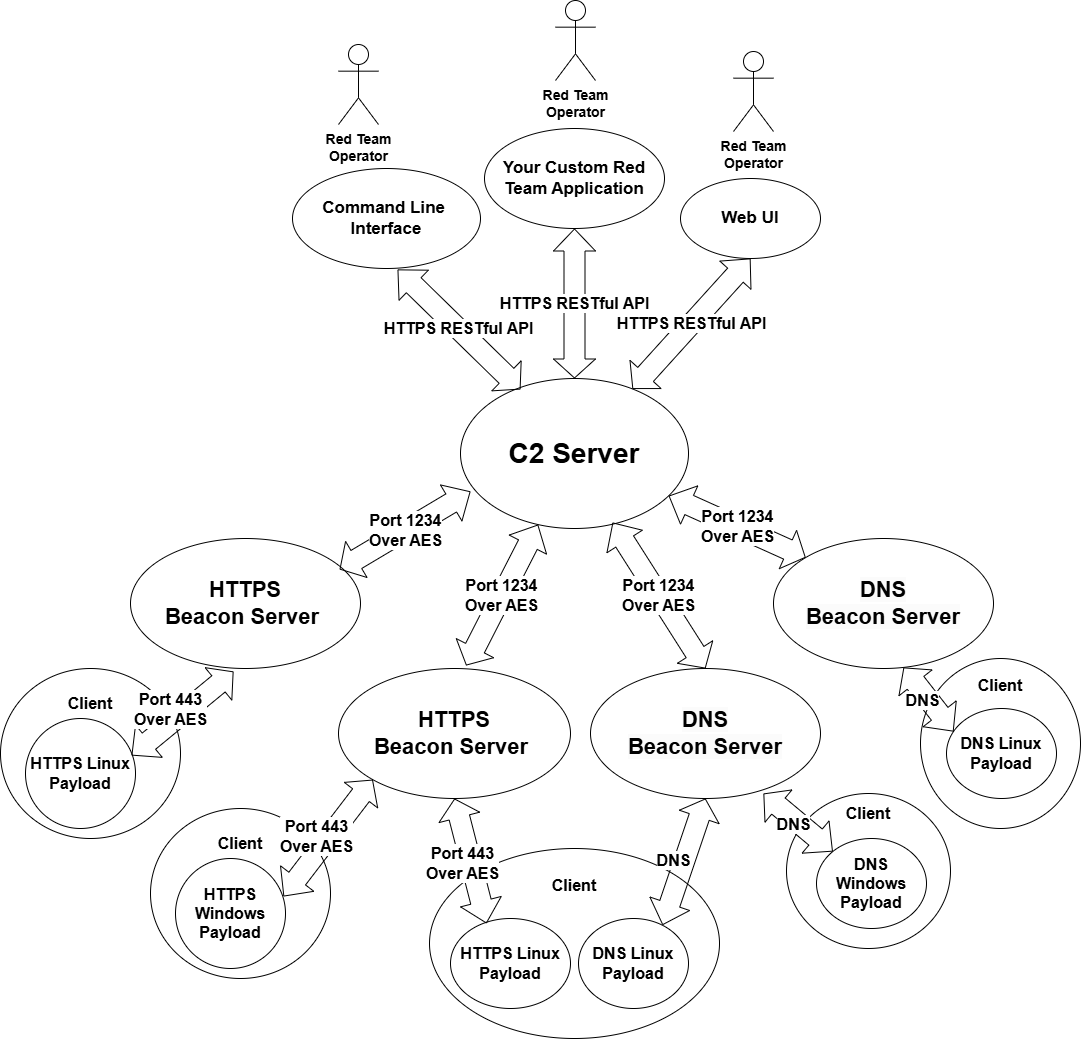

The diagram above was exported from draw.io. Its source (the exported page's mxGraphModel, read from the mxfile embedded in the PNG):
<mxGraphModel dx="1703" dy="1893" grid="1" gridSize="10" guides="1" tooltips="1" connect="1" arrows="1" fold="1" page="1" pageScale="1" pageWidth="1100" pageHeight="850" background="none" math="0" shadow="0">
  <root>
    <mxCell id="0" />
    <mxCell id="1" parent="0" />
    <mxCell id="f10I-jRS1VyZ5w-ahNmU-36" parent="1" style="ellipse;whiteSpace=wrap;html=1;rotation=0;fillColor=none;align=center;" value="&lt;div style=&quot;&quot;&gt;&lt;b style=&quot;border-color: rgb(218, 218, 218); color: rgb(0, 0, 0); font-size: 22px; background-color: rgb(251, 251, 251);&quot;&gt;DNS&lt;/b&gt;&lt;/div&gt;&lt;b style=&quot;color: rgb(0, 0, 0); border-color: rgb(218, 218, 218); font-size: 22px; background-color: rgb(251, 251, 251);&quot;&gt;Beacon Server&lt;/b&gt;" vertex="1">
      <mxGeometry height="130" width="230" x="1050" y="280" as="geometry" />
    </mxCell>
    <mxCell id="f10I-jRS1VyZ5w-ahNmU-34" parent="1" style="ellipse;whiteSpace=wrap;html=1;fillColor=none;rotation=0;" value="&lt;div&gt;&lt;font style=&quot;font-size: 22px;&quot;&gt;&lt;b&gt;HTTPS&lt;/b&gt;&lt;/font&gt;&lt;/div&gt;&lt;font style=&quot;font-size: 22px;&quot;&gt;&lt;b&gt;Beacon Server&amp;nbsp;&lt;/b&gt;&lt;/font&gt;" vertex="1">
      <mxGeometry height="130" width="230" x="590" y="150" as="geometry" />
    </mxCell>
    <mxCell id="f10I-jRS1VyZ5w-ahNmU-7" parent="1" style="ellipse;whiteSpace=wrap;html=1;fillColor=none;" value="&lt;b&gt;&lt;font style=&quot;font-size: 28px;&quot;&gt;C2 Server&lt;/font&gt;&lt;/b&gt;" vertex="1">
      <mxGeometry height="150" width="228" x="920" y="-10" as="geometry" />
    </mxCell>
    <mxCell id="7Bd_LXIyFPEnioxR7AC6-4" edge="1" parent="1" source="f10I-jRS1VyZ5w-ahNmU-7" style="shape=flexArrow;endArrow=classic;startArrow=classic;html=1;rounded=0;width=21;endSize=7;exitX=0.263;exitY=0.073;exitDx=0;exitDy=0;exitPerimeter=0;fontSize=12;entryX=0.559;entryY=1.01;entryDx=0;entryDy=0;entryPerimeter=0;" target="RqCCdYdrKhqrm5j8Wozh-9" value="&lt;font style=&quot;font-size: 16px;&quot;&gt;&lt;b style=&quot;&quot;&gt;HTTPS RESTful API&lt;/b&gt;&lt;/font&gt;">
      <mxGeometry height="100" relative="1" width="100" as="geometry">
        <mxPoint x="1090" y="90.71000000000012" as="sourcePoint" />
        <mxPoint x="800" y="-140" as="targetPoint" />
      </mxGeometry>
    </mxCell>
    <mxCell id="7Bd_LXIyFPEnioxR7AC6-5" parent="1" style="shape=umlActor;verticalLabelPosition=bottom;verticalAlign=top;html=1;outlineConnect=0;fontStyle=1;fontSize=14;" value="Red Team&lt;div&gt;Operator&lt;/div&gt;" vertex="1">
      <mxGeometry height="80" width="40" x="798" y="-344" as="geometry" />
    </mxCell>
    <mxCell id="f10I-jRS1VyZ5w-ahNmU-12" edge="1" parent="1" style="edgeStyle=orthogonalEdgeStyle;rounded=0;orthogonalLoop=1;jettySize=auto;html=1;exitX=0.5;exitY=1;exitDx=0;exitDy=0;">
      <mxGeometry relative="1" as="geometry">
        <mxPoint x="875" y="70" as="sourcePoint" />
        <mxPoint x="875" y="70" as="targetPoint" />
      </mxGeometry>
    </mxCell>
    <mxCell id="f10I-jRS1VyZ5w-ahNmU-28" parent="1" style="ellipse;whiteSpace=wrap;html=1;fillColor=none;" value="&lt;b&gt;&lt;font style=&quot;font-size: 16px;&quot;&gt;Client&lt;/font&gt;&lt;/b&gt;&lt;div&gt;&lt;b&gt;&lt;br&gt;&lt;/b&gt;&lt;div&gt;&lt;br&gt;&lt;/div&gt;&lt;/div&gt;&lt;div&gt;&lt;br&gt;&lt;/div&gt;&lt;div&gt;&lt;br&gt;&lt;/div&gt;&lt;div&gt;&lt;br&gt;&lt;/div&gt;&lt;div&gt;&lt;br&gt;&lt;/div&gt;&lt;div&gt;&lt;br&gt;&lt;/div&gt;&lt;div&gt;&lt;br&gt;&lt;/div&gt;" vertex="1">
      <mxGeometry height="190" width="290" x="889" y="460" as="geometry" />
    </mxCell>
    <mxCell id="f10I-jRS1VyZ5w-ahNmU-55" edge="1" parent="1" source="f10I-jRS1VyZ5w-ahNmU-36" style="shape=flexArrow;endArrow=classic;startArrow=classic;html=1;rounded=0;width=21;endSize=7;exitX=0.5;exitY=0;exitDx=0;exitDy=0;entryX=0.667;entryY=0.96;entryDx=0;entryDy=0;entryPerimeter=0;" target="f10I-jRS1VyZ5w-ahNmU-7" value="&lt;font style=&quot;font-size: 16px;&quot;&gt;&lt;b&gt;P&lt;/b&gt;&lt;/font&gt;&lt;b style=&quot;font-size: 16px; background-color: light-dark(#ffffff, var(--ge-dark-color, #121212)); color: light-dark(rgb(0, 0, 0), rgb(255, 255, 255));&quot;&gt;ort 1234&lt;/b&gt;&lt;div&gt;&lt;font style=&quot;font-size: 16px;&quot;&gt;&lt;b&gt;Over AES&lt;/b&gt;&lt;/font&gt;&lt;/div&gt;">
      <mxGeometry height="100" relative="1" width="100" as="geometry">
        <mxPoint x="995" y="360" as="sourcePoint" />
        <mxPoint x="995" y="270" as="targetPoint" />
      </mxGeometry>
    </mxCell>
    <mxCell id="f10I-jRS1VyZ5w-ahNmU-58" edge="1" parent="1" source="f10I-jRS1VyZ5w-ahNmU-34" style="shape=flexArrow;endArrow=classic;startArrow=classic;html=1;rounded=0;width=21;endSize=7;exitX=0.909;exitY=0.238;exitDx=0;exitDy=0;exitPerimeter=0;entryX=0.044;entryY=0.753;entryDx=0;entryDy=0;entryPerimeter=0;" target="f10I-jRS1VyZ5w-ahNmU-7" value="&lt;font style=&quot;font-size: 16px;&quot;&gt;&lt;b&gt;Port 1234&lt;br&gt;Over AES&lt;/b&gt;&lt;/font&gt;">
      <mxGeometry height="100" relative="1" width="100" as="geometry">
        <mxPoint x="707.5" y="345" as="sourcePoint" />
        <mxPoint x="708.75" y="280" as="targetPoint" />
      </mxGeometry>
    </mxCell>
    <mxCell id="RqCCdYdrKhqrm5j8Wozh-7" edge="1" parent="1" source="f10I-jRS1VyZ5w-ahNmU-7" style="shape=flexArrow;endArrow=classic;startArrow=classic;html=1;rounded=0;width=21;endSize=7;fontSize=12;entryX=0.5;entryY=1;entryDx=0;entryDy=0;exitX=0.5;exitY=0;exitDx=0;exitDy=0;" target="RqCCdYdrKhqrm5j8Wozh-19" value="&lt;font style=&quot;font-size: 16px;&quot;&gt;&lt;b style=&quot;&quot;&gt;HTTPS RESTful API&lt;/b&gt;&lt;/font&gt;">
      <mxGeometry height="100" relative="1" width="100" as="geometry">
        <mxPoint x="1090" y="115.97388224878273" as="sourcePoint" />
        <mxPoint x="1350" y="120" as="targetPoint" />
      </mxGeometry>
    </mxCell>
    <mxCell id="RqCCdYdrKhqrm5j8Wozh-8" edge="1" parent="1" source="f10I-jRS1VyZ5w-ahNmU-7" style="shape=flexArrow;endArrow=classic;startArrow=classic;html=1;rounded=0;width=21;endSize=7;fontSize=12;entryX=0.5;entryY=1;entryDx=0;entryDy=0;" target="RqCCdYdrKhqrm5j8Wozh-20" value="&lt;b&gt;&lt;font style=&quot;font-size: 16px;&quot;&gt;HTTPS RESTful API&lt;/font&gt;&lt;/b&gt;">
      <mxGeometry height="100" relative="1" width="100" as="geometry">
        <mxPoint x="1090" y="131.70353366722316" as="sourcePoint" />
        <mxPoint x="1350" y="200" as="targetPoint" />
      </mxGeometry>
    </mxCell>
    <mxCell id="RqCCdYdrKhqrm5j8Wozh-9" parent="1" style="ellipse;whiteSpace=wrap;html=1;fillColor=none;" value="&lt;div&gt;&lt;span style=&quot;background-color: transparent; color: light-dark(rgb(0, 0, 0), rgb(255, 255, 255));&quot;&gt;&lt;b&gt;&lt;font style=&quot;font-size: 17px;&quot;&gt;Command Line&amp;nbsp;&lt;/font&gt;&lt;/b&gt;&lt;/span&gt;&lt;/div&gt;&lt;div&gt;&lt;span style=&quot;background-color: transparent; color: light-dark(rgb(0, 0, 0), rgb(255, 255, 255));&quot;&gt;&lt;b&gt;&lt;font style=&quot;font-size: 17px;&quot;&gt;Interface&lt;/font&gt;&lt;/b&gt;&lt;/span&gt;&lt;/div&gt;" vertex="1">
      <mxGeometry height="100" width="188" x="752" y="-220" as="geometry" />
    </mxCell>
    <mxCell id="RqCCdYdrKhqrm5j8Wozh-19" parent="1" style="ellipse;whiteSpace=wrap;html=1;fillColor=none;" value="&lt;span style=&quot;font-size: 17px;&quot;&gt;&lt;b&gt;Your Custom Red Team Application&lt;/b&gt;&lt;/span&gt;" vertex="1">
      <mxGeometry height="100" width="180" x="944" y="-260" as="geometry" />
    </mxCell>
    <mxCell id="RqCCdYdrKhqrm5j8Wozh-20" parent="1" style="ellipse;whiteSpace=wrap;html=1;fillColor=none;" value="&lt;span style=&quot;font-size: 17px;&quot;&gt;&lt;b&gt;Web UI&lt;/b&gt;&lt;/span&gt;" vertex="1">
      <mxGeometry height="80" width="140" x="1140" y="-210" as="geometry" />
    </mxCell>
    <mxCell id="RqCCdYdrKhqrm5j8Wozh-22" parent="1" style="shape=umlActor;verticalLabelPosition=bottom;verticalAlign=top;html=1;outlineConnect=0;fontStyle=1;fontSize=14;" value="Red Team&lt;div&gt;Operator&lt;/div&gt;" vertex="1">
      <mxGeometry height="80" width="40" x="1015" y="-388" as="geometry" />
    </mxCell>
    <mxCell id="RqCCdYdrKhqrm5j8Wozh-23" parent="1" style="shape=umlActor;verticalLabelPosition=bottom;verticalAlign=top;html=1;outlineConnect=0;fontStyle=1;fontSize=14;" value="Red Team&lt;div&gt;Operator&lt;/div&gt;" vertex="1">
      <mxGeometry height="80" width="40" x="1193" y="-337" as="geometry" />
    </mxCell>
    <mxCell id="RqCCdYdrKhqrm5j8Wozh-32" edge="1" parent="1" source="zWqJfOtyBPCY0MFGbkZF-8" style="shape=flexArrow;endArrow=classic;startArrow=classic;html=1;rounded=0;width=21;endSize=7;entryX=0.3;entryY=0.055;entryDx=0;entryDy=0;exitX=0.5;exitY=1;exitDx=0;exitDy=0;entryPerimeter=0;" target="zWqJfOtyBPCY0MFGbkZF-17" value="">
      <mxGeometry height="100" relative="1" width="100" as="geometry">
        <mxPoint x="783.5" y="622.5" as="sourcePoint" />
        <mxPoint x="920" y="490" as="targetPoint" />
      </mxGeometry>
    </mxCell>
    <mxCell id="RqCCdYdrKhqrm5j8Wozh-33" connectable="0" parent="RqCCdYdrKhqrm5j8Wozh-32" style="edgeLabel;html=1;align=center;verticalAlign=middle;resizable=0;points=[];" value="&lt;b style=&quot;font-size: 16px;&quot;&gt;Port 443&lt;br&gt;Over AES&lt;/b&gt;" vertex="1">
      <mxGeometry relative="1" x="0.0786" y="-5" as="geometry">
        <mxPoint x="-5" y="-5" as="offset" />
      </mxGeometry>
    </mxCell>
    <mxCell id="zWqJfOtyBPCY0MFGbkZF-8" parent="1" style="ellipse;whiteSpace=wrap;html=1;fillColor=none;rotation=0;" value="&lt;div&gt;&lt;font style=&quot;font-size: 22px;&quot;&gt;&lt;b&gt;HTTPS&lt;/b&gt;&lt;/font&gt;&lt;/div&gt;&lt;font style=&quot;font-size: 22px;&quot;&gt;&lt;b&gt;Beacon Server&amp;nbsp;&lt;/b&gt;&lt;/font&gt;" vertex="1">
      <mxGeometry height="130" width="232" x="798" y="280" as="geometry" />
    </mxCell>
    <mxCell id="zWqJfOtyBPCY0MFGbkZF-9" edge="1" parent="1" source="zWqJfOtyBPCY0MFGbkZF-8" style="shape=flexArrow;endArrow=classic;startArrow=classic;html=1;rounded=0;width=21;endSize=7;exitX=0.55;exitY=-0.023;exitDx=0;exitDy=0;exitPerimeter=0;" target="f10I-jRS1VyZ5w-ahNmU-7" value="&lt;div&gt;&lt;b style=&quot;font-size: 16px; background-color: light-dark(#ffffff, var(--ge-dark-color, #121212)); color: light-dark(rgb(0, 0, 0), rgb(255, 255, 255));&quot;&gt;Port 1234&lt;/b&gt;&lt;/div&gt;&lt;font style=&quot;font-size: 16px;&quot;&gt;&lt;b&gt;Over AES&lt;/b&gt;&lt;/font&gt;">
      <mxGeometry height="100" relative="1" width="100" as="geometry">
        <mxPoint x="900" y="163" as="sourcePoint" />
        <mxPoint x="1039" y="80" as="targetPoint" />
      </mxGeometry>
    </mxCell>
    <mxCell id="zWqJfOtyBPCY0MFGbkZF-10" parent="1" style="ellipse;whiteSpace=wrap;html=1;rotation=0;fillColor=none;align=center;" value="&lt;div style=&quot;&quot;&gt;&lt;b style=&quot;border-color: rgb(218, 218, 218); color: rgb(0, 0, 0); font-size: 22px; background-color: rgb(251, 251, 251);&quot;&gt;DNS&lt;/b&gt;&lt;/div&gt;&lt;b style=&quot;color: rgb(0, 0, 0); border-color: rgb(218, 218, 218); font-size: 22px; background-color: rgb(251, 251, 251);&quot;&gt;Beacon Server&lt;/b&gt;" vertex="1">
      <mxGeometry height="130" width="220" x="1233" y="150" as="geometry" />
    </mxCell>
    <mxCell id="zWqJfOtyBPCY0MFGbkZF-11" edge="1" parent="1" source="zWqJfOtyBPCY0MFGbkZF-10" style="shape=flexArrow;endArrow=classic;startArrow=classic;html=1;rounded=0;width=21;endSize=7;exitX=0;exitY=0;exitDx=0;exitDy=0;" target="f10I-jRS1VyZ5w-ahNmU-7" value="&lt;font style=&quot;font-size: 16px;&quot;&gt;&lt;b&gt;P&lt;/b&gt;&lt;/font&gt;&lt;b style=&quot;font-size: 16px; background-color: light-dark(#ffffff, var(--ge-dark-color, #121212)); color: light-dark(rgb(0, 0, 0), rgb(255, 255, 255));&quot;&gt;ort 1234&lt;/b&gt;&lt;div&gt;&lt;font style=&quot;font-size: 16px;&quot;&gt;&lt;b&gt;Over AES&lt;/b&gt;&lt;/font&gt;&lt;/div&gt;">
      <mxGeometry height="100" relative="1" width="100" as="geometry">
        <mxPoint x="1240" y="290" as="sourcePoint" />
        <mxPoint x="1110" y="260" as="targetPoint" />
      </mxGeometry>
    </mxCell>
    <mxCell id="zWqJfOtyBPCY0MFGbkZF-17" parent="1" style="ellipse;whiteSpace=wrap;html=1;fillColor=none;" value="&lt;font style=&quot;font-size: 16px;&quot;&gt;&lt;b style=&quot;&quot;&gt;HTTPS Linux Payload&lt;/b&gt;&lt;/font&gt;" vertex="1">
      <mxGeometry height="90" width="120" x="910" y="530" as="geometry" />
    </mxCell>
    <mxCell id="zWqJfOtyBPCY0MFGbkZF-18" parent="1" style="ellipse;whiteSpace=wrap;html=1;fillColor=none;" value="&lt;b&gt;&lt;font style=&quot;font-size: 16px;&quot;&gt;DNS Linux Payload&lt;/font&gt;&lt;/b&gt;" vertex="1">
      <mxGeometry height="90" width="110" x="1038" y="530" as="geometry" />
    </mxCell>
    <mxCell id="zWqJfOtyBPCY0MFGbkZF-19" edge="1" parent="1" source="f10I-jRS1VyZ5w-ahNmU-36" style="shape=flexArrow;endArrow=classic;startArrow=classic;html=1;rounded=0;width=21;endSize=7;entryX=0.764;entryY=0.073;entryDx=0;entryDy=0;exitX=0.5;exitY=1;exitDx=0;exitDy=0;entryPerimeter=0;" target="zWqJfOtyBPCY0MFGbkZF-18" value="">
      <mxGeometry height="100" relative="1" width="100" as="geometry">
        <mxPoint x="1180" y="440" as="sourcePoint" />
        <mxPoint x="1181" y="630" as="targetPoint" />
      </mxGeometry>
    </mxCell>
    <mxCell id="zWqJfOtyBPCY0MFGbkZF-20" connectable="0" parent="zWqJfOtyBPCY0MFGbkZF-19" style="edgeLabel;html=1;align=center;verticalAlign=middle;resizable=0;points=[];" value="&lt;b style=&quot;font-size: 16px;&quot;&gt;DNS&lt;/b&gt;" vertex="1">
      <mxGeometry relative="1" x="0.0786" y="-5" as="geometry">
        <mxPoint x="-5" y="-5" as="offset" />
      </mxGeometry>
    </mxCell>
    <mxCell id="zWqJfOtyBPCY0MFGbkZF-25" parent="1" style="ellipse;whiteSpace=wrap;html=1;fillColor=none;" value="&lt;b&gt;&lt;font style=&quot;font-size: 16px;&quot;&gt;Client&lt;/font&gt;&lt;/b&gt;&lt;div&gt;&lt;b&gt;&lt;br&gt;&lt;/b&gt;&lt;div&gt;&lt;br&gt;&lt;/div&gt;&lt;/div&gt;&lt;div&gt;&lt;br&gt;&lt;/div&gt;&lt;div&gt;&lt;br&gt;&lt;/div&gt;&lt;div&gt;&lt;br&gt;&lt;/div&gt;&lt;div&gt;&lt;br&gt;&lt;/div&gt;&lt;div&gt;&lt;br&gt;&lt;/div&gt;" vertex="1">
      <mxGeometry height="170" width="180" x="610" y="420" as="geometry" />
    </mxCell>
    <mxCell id="zWqJfOtyBPCY0MFGbkZF-26" parent="1" style="ellipse;whiteSpace=wrap;html=1;fillColor=none;" value="&lt;b&gt;&lt;font style=&quot;font-size: 16px;&quot;&gt;HTTPS Windows Payload&lt;/font&gt;&lt;/b&gt;" vertex="1">
      <mxGeometry height="110" width="110" x="635" y="470" as="geometry" />
    </mxCell>
    <mxCell id="zWqJfOtyBPCY0MFGbkZF-27" edge="1" parent="1" source="zWqJfOtyBPCY0MFGbkZF-8" style="shape=flexArrow;endArrow=classic;startArrow=classic;html=1;rounded=0;width=21;endSize=7;entryX=0.982;entryY=0.345;entryDx=0;entryDy=0;exitX=0;exitY=1;exitDx=0;exitDy=0;entryPerimeter=0;" target="zWqJfOtyBPCY0MFGbkZF-26" value="">
      <mxGeometry height="100" relative="1" width="100" as="geometry">
        <mxPoint x="798" y="527.5" as="sourcePoint" />
        <mxPoint x="830" y="682.5" as="targetPoint" />
      </mxGeometry>
    </mxCell>
    <mxCell id="zWqJfOtyBPCY0MFGbkZF-28" connectable="0" parent="zWqJfOtyBPCY0MFGbkZF-27" style="edgeLabel;html=1;align=center;verticalAlign=middle;resizable=0;points=[];" value="&lt;b style=&quot;font-size: 16px;&quot;&gt;Port 443&lt;br&gt;Over AES&lt;/b&gt;" vertex="1">
      <mxGeometry relative="1" x="0.0786" y="-5" as="geometry">
        <mxPoint x="-5" y="-5" as="offset" />
      </mxGeometry>
    </mxCell>
    <mxCell id="zWqJfOtyBPCY0MFGbkZF-29" parent="1" style="ellipse;whiteSpace=wrap;html=1;fillColor=none;" value="&lt;b&gt;&lt;font style=&quot;font-size: 16px;&quot;&gt;Client&lt;/font&gt;&lt;/b&gt;&lt;div&gt;&lt;b&gt;&lt;br&gt;&lt;/b&gt;&lt;div&gt;&lt;br&gt;&lt;/div&gt;&lt;/div&gt;&lt;div&gt;&lt;br&gt;&lt;/div&gt;&lt;div&gt;&lt;br&gt;&lt;/div&gt;&lt;div&gt;&lt;br&gt;&lt;/div&gt;&lt;div&gt;&lt;br&gt;&lt;/div&gt;&lt;div&gt;&lt;br&gt;&lt;/div&gt;" vertex="1">
      <mxGeometry height="170" width="180" x="460" y="280" as="geometry" />
    </mxCell>
    <mxCell id="zWqJfOtyBPCY0MFGbkZF-30" parent="1" style="ellipse;whiteSpace=wrap;html=1;fillColor=none;" value="&lt;b&gt;&lt;font style=&quot;font-size: 16px;&quot;&gt;HTTPS Linux Payload&lt;/font&gt;&lt;/b&gt;" vertex="1">
      <mxGeometry height="110" width="110" x="485" y="330" as="geometry" />
    </mxCell>
    <mxCell id="zWqJfOtyBPCY0MFGbkZF-31" edge="1" parent="1" source="f10I-jRS1VyZ5w-ahNmU-34" style="shape=flexArrow;endArrow=classic;startArrow=classic;html=1;rounded=0;width=21;endSize=7;entryX=0.964;entryY=0.336;entryDx=0;entryDy=0;exitX=0.448;exitY=1.023;exitDx=0;exitDy=0;entryPerimeter=0;exitPerimeter=0;" target="zWqJfOtyBPCY0MFGbkZF-30" value="">
      <mxGeometry height="100" relative="1" width="100" as="geometry">
        <mxPoint x="919" y="420" as="sourcePoint" />
        <mxPoint x="830" y="537" as="targetPoint" />
      </mxGeometry>
    </mxCell>
    <mxCell id="zWqJfOtyBPCY0MFGbkZF-32" connectable="0" parent="zWqJfOtyBPCY0MFGbkZF-31" style="edgeLabel;html=1;align=center;verticalAlign=middle;resizable=0;points=[];" value="&lt;b style=&quot;font-size: 16px;&quot;&gt;Port 443&lt;br&gt;Over AES&lt;/b&gt;" vertex="1">
      <mxGeometry relative="1" x="0.0786" y="-5" as="geometry">
        <mxPoint x="-5" y="-5" as="offset" />
      </mxGeometry>
    </mxCell>
    <mxCell id="zWqJfOtyBPCY0MFGbkZF-33" parent="1" style="ellipse;whiteSpace=wrap;html=1;fillColor=none;" value="&lt;b&gt;&lt;font style=&quot;font-size: 16px;&quot;&gt;Client&lt;/font&gt;&lt;/b&gt;&lt;div&gt;&lt;b&gt;&lt;br&gt;&lt;/b&gt;&lt;div&gt;&lt;br&gt;&lt;/div&gt;&lt;/div&gt;&lt;div&gt;&lt;br&gt;&lt;/div&gt;&lt;div&gt;&lt;br&gt;&lt;/div&gt;&lt;div&gt;&lt;br&gt;&lt;/div&gt;&lt;div&gt;&lt;br&gt;&lt;/div&gt;&lt;div&gt;&lt;br&gt;&lt;/div&gt;&lt;div&gt;&lt;br&gt;&lt;/div&gt;" vertex="1">
      <mxGeometry height="155" width="164" x="1246" y="405" as="geometry" />
    </mxCell>
    <mxCell id="zWqJfOtyBPCY0MFGbkZF-34" parent="1" style="ellipse;whiteSpace=wrap;html=1;fillColor=none;" value="&lt;b&gt;&lt;font style=&quot;font-size: 16px;&quot;&gt;DNS Windows Payload&lt;/font&gt;&lt;/b&gt;" vertex="1">
      <mxGeometry height="90" width="110" x="1276" y="450" as="geometry" />
    </mxCell>
    <mxCell id="zWqJfOtyBPCY0MFGbkZF-35" edge="1" parent="1" source="f10I-jRS1VyZ5w-ahNmU-36" style="shape=flexArrow;endArrow=classic;startArrow=classic;html=1;rounded=0;width=21;endSize=7;exitX=0.752;exitY=0.962;exitDx=0;exitDy=0;exitPerimeter=0;" target="zWqJfOtyBPCY0MFGbkZF-34" value="">
      <mxGeometry height="100" relative="1" width="100" as="geometry">
        <mxPoint x="1273" y="460" as="sourcePoint" />
        <mxPoint x="1230" y="587" as="targetPoint" />
      </mxGeometry>
    </mxCell>
    <mxCell id="zWqJfOtyBPCY0MFGbkZF-36" connectable="0" parent="zWqJfOtyBPCY0MFGbkZF-35" style="edgeLabel;html=1;align=center;verticalAlign=middle;resizable=0;points=[];" value="&lt;b style=&quot;font-size: 16px;&quot;&gt;DNS&lt;/b&gt;" vertex="1">
      <mxGeometry relative="1" x="0.0786" y="-5" as="geometry">
        <mxPoint x="-5" y="-5" as="offset" />
      </mxGeometry>
    </mxCell>
    <mxCell id="zWqJfOtyBPCY0MFGbkZF-37" parent="1" style="ellipse;whiteSpace=wrap;html=1;fillColor=none;" value="&lt;b&gt;&lt;font style=&quot;font-size: 16px;&quot;&gt;Client&lt;/font&gt;&lt;/b&gt;&lt;div&gt;&lt;b&gt;&lt;br&gt;&lt;/b&gt;&lt;div&gt;&lt;br&gt;&lt;/div&gt;&lt;/div&gt;&lt;div&gt;&lt;br&gt;&lt;/div&gt;&lt;div&gt;&lt;br&gt;&lt;/div&gt;&lt;div&gt;&lt;br&gt;&lt;/div&gt;&lt;div&gt;&lt;br&gt;&lt;/div&gt;&lt;div&gt;&lt;br&gt;&lt;/div&gt;&lt;div&gt;&lt;br&gt;&lt;/div&gt;" vertex="1">
      <mxGeometry height="170" width="160" x="1380" y="270" as="geometry" />
    </mxCell>
    <mxCell id="zWqJfOtyBPCY0MFGbkZF-38" parent="1" style="ellipse;whiteSpace=wrap;html=1;fillColor=none;" value="&lt;b&gt;&lt;font style=&quot;font-size: 16px;&quot;&gt;DNS Linux Payload&lt;/font&gt;&lt;/b&gt;" vertex="1">
      <mxGeometry height="90" width="110" x="1406" y="320" as="geometry" />
    </mxCell>
    <mxCell id="zWqJfOtyBPCY0MFGbkZF-39" edge="1" parent="1" source="zWqJfOtyBPCY0MFGbkZF-10" style="shape=flexArrow;endArrow=classic;startArrow=classic;html=1;rounded=0;width=21;endSize=7;exitX=0.591;exitY=0.992;exitDx=0;exitDy=0;exitPerimeter=0;entryX=0.064;entryY=0.256;entryDx=0;entryDy=0;entryPerimeter=0;" target="zWqJfOtyBPCY0MFGbkZF-38" value="">
      <mxGeometry height="100" relative="1" width="100" as="geometry">
        <mxPoint x="1270" y="410" as="sourcePoint" />
        <mxPoint x="1339" y="468" as="targetPoint" />
      </mxGeometry>
    </mxCell>
    <mxCell id="zWqJfOtyBPCY0MFGbkZF-40" connectable="0" parent="zWqJfOtyBPCY0MFGbkZF-39" style="edgeLabel;html=1;align=center;verticalAlign=middle;resizable=0;points=[];" value="&lt;b style=&quot;font-size: 16px;&quot;&gt;DNS&lt;/b&gt;" vertex="1">
      <mxGeometry relative="1" x="0.0786" y="-5" as="geometry">
        <mxPoint x="-5" y="-5" as="offset" />
      </mxGeometry>
    </mxCell>
  </root>
</mxGraphModel>